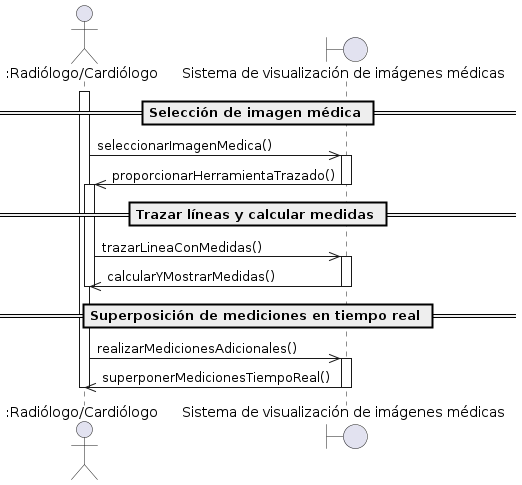

The diagram above was rendered by PlantUML. Its source (embedded in the PNG):
@startuml
actor ":Radiólogo/Cardiólogo" as RC
boundary "Sistema de visualización de imágenes médicas" as SVIM

== Selección de imagen médica ==
activate RC
RC ->> SVIM: seleccionarImagenMedica()
activate SVIM
SVIM ->> RC: proporcionarHerramientaTrazado()
deactivate SVIM

== Trazar líneas y calcular medidas ==
activate RC
RC ->> SVIM: trazarLineaConMedidas()
activate SVIM
SVIM ->> RC: calcularYMostrarMedidas()
deactivate SVIM
deactivate RC

== Superposición de mediciones en tiempo real ==
RC ->> SVIM: realizarMedicionesAdicionales()
activate SVIM
SVIM ->> RC: superponerMedicionesTiempoReal()
deactivate SVIM
deactivate RC
@enduml